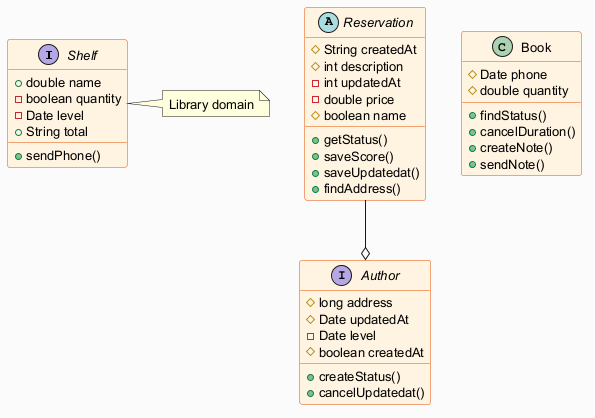

The diagram above was rendered by PlantUML. Its source (embedded in the PNG):
@startuml
skinparam backgroundColor #FAFAFA
skinparam classBackgroundColor #FFF3E0
skinparam classBorderColor #E65100
skinparam defaultFontSize 13
interface Shelf {
  +double name
  -boolean quantity
  -Date level
  +String total
  +sendPhone()
}
abstract class Reservation {
  #String createdAt
  #int description
  -int updatedAt
  -double price
  #boolean name
  +getStatus()
  +saveScore()
  +saveUpdatedat()
  +findAddress()
}
interface Author {
  #long address
  #Date updatedAt
  -Date level
  #boolean createdAt
  +createStatus()
  +cancelUpdatedat()
}
class Book {
  #Date phone
  #double quantity
  +findStatus()
  +cancelDuration()
  +createNote()
  +sendNote()
}
Reservation --o Author
note right of Shelf : Library domain
@enduml